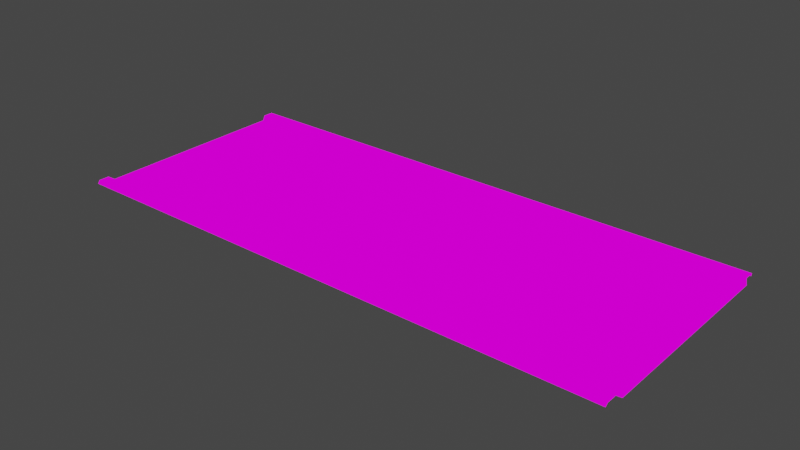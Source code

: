 # Source: Street_0001.blend  (saved by Blender 2.92.15; exported with 4.5.12 LTS)
import bpy
from mathutils import Matrix  # noqa: F401  (used for matrix-valued properties, if any)

bpy.ops.wm.read_factory_settings(use_empty=True)
scene = bpy.context.scene
scene.name = 'Scene'

# ---- collections
col_collection = bpy.data.collections.new('Collection'); scene.collection.children.link(col_collection)

# ---- images (referenced by path relative to the original .blend; pixels are not part of the script)
import os
ASSET_DIR = os.environ.get("B2B_ASSET_DIR", "")  # directory of the original .blend (textures are referenced by path, not embedded)
HERE = os.path.dirname(os.path.abspath(__file__))  # packed textures are extracted next to this script under _unpacked/

def load_image(name, relpath, width, height, colorspace="sRGB"):
    """Load a texture the original file referenced (path relative to the .blend, or extracted next to this script)."""
    p = next((c for c in (os.path.join(HERE, relpath), os.path.join(ASSET_DIR, relpath)) if relpath and os.path.exists(c)), "")
    if p:
        img = bpy.data.images.load(p, check_existing=True)
        img.name = name
    else:  # same state as the original file: an image datablock whose file is absent (Cycles renders it pink)
        img = bpy.data.images.new(name, width, height)
        img.source = "FILE"
        img.filepath = "//" + (relpath or name)
    img.colorspace_settings.name = colorspace
    return img
img_street = load_image('Street', 'StreetFirstSide.png', 1024, 1024, 'sRGB')

# ---- materials (node trees are filled in below, after node groups)
mat_material_001 = bpy.data.materials.new('Material.001')
mat_material_002 = bpy.data.materials.new('Material.002')

# ---- material node trees
mat_material_001.use_nodes = True; mat_material_001.node_tree.nodes.clear()
_N = mat_material_001.node_tree.nodes; _L = mat_material_001.node_tree.links
n0 = _N.new('ShaderNodeOutputMaterial'); n0.name = 'Material Output'; n0.location = (557, 329)
n1 = _N.new('ShaderNodeMixShader'); n1.name = 'Mix Shader'; n1.location = (142, 340)
n2 = _N.new('ShaderNodeTexNoise'); n2.name = 'Noise Texture'; n2.location = (-700, 436)
n2.inputs[2].default_value = 100.0
n3 = _N.new('ShaderNodeMath'); n3.name = 'Math'; n3.location = (337, 243)
n3.operation = 'MULTIPLY'
n3.inputs[1].default_value = 0.2
n3.inputs[2].default_value = 0.0
n4 = _N.new('ShaderNodeTexNoise'); n4.name = 'Noise Texture.001'; n4.location = (21, 133)
n4.inputs[2].default_value = 110.0
n4.inputs[4].default_value = 0.75
n5 = _N.new('ShaderNodeBsdfDiffuse'); n5.name = 'Diffuse BSDF'; n5.location = (-637, 251)
n5.inputs[0].default_value = (0.1417, 0.1417, 0.1417, 1.0)
n6 = _N.new('ShaderNodeMixShader'); n6.name = 'Mix Shader.001'; n6.location = (-377, 311)
n7 = _N.new('ShaderNodeBsdfAnisotropic'); n7.name = 'Glossy BSDF'; n7.location = (-230, 229)
n7.distribution = 'GGX'
n7.inputs[0].default_value = (0.03788, 0.03788, 0.03788, 1.0)
n8 = _N.new('ShaderNodeBsdfAnisotropic'); n8.name = 'Glossy BSDF.001'; n8.location = (-608, 134)
n8.distribution = 'GGX'
n8.inputs[0].default_value = (0.5365, 0.5365, 0.5365, 1.0)
n9 = _N.new('ShaderNodeEmission'); n9.name = 'Emission'; n9.location = (148, 670)
n10 = _N.new('ShaderNodeTexImage'); n10.name = 'Image Texture'; n10.location = (-165, 669)
n10.image = img_street
_L.new(n7.outputs[0], n1.inputs[2])
_L.new(n5.outputs[0], n6.inputs[1])
_L.new(n2.outputs[0], n1.inputs[0])
_L.new(n4.outputs[0], n3.inputs[0])
_L.new(n3.outputs[0], n0.inputs[2])
_L.new(n6.outputs[0], n1.inputs[1])
_L.new(n8.outputs[0], n6.inputs[2])
_L.new(n10.outputs[0], n9.inputs[0])
_L.new(n9.outputs[0], n0.inputs[0])
n0.is_active_output = True
mat_material_002.use_nodes = True; mat_material_002.node_tree.nodes.clear()
_N = mat_material_002.node_tree.nodes; _L = mat_material_002.node_tree.links
n0 = _N.new('ShaderNodeMixShader'); n0.name = 'Mix Shader.001'; n0.location = (-577, 254)
n1 = _N.new('ShaderNodeTexNoise'); n1.name = 'Musgrave Texture'; n1.location = (-1181, 232)
n1.width = 150
n1.normalize = False
n1.inputs[2].default_value = 23.2
n1.inputs[3].default_value = 7.9
n1.inputs[4].default_value = 0.00191
n1.inputs[5].default_value = 3.9
n2 = _N.new('ShaderNodeMixShader'); n2.name = 'Mix Shader.002'; n2.location = (-100, 148)
n3 = _N.new('ShaderNodeBsdfPrincipled'); n3.name = 'Principled BSDF.002'; n3.location = (-219, -29)
n3.distribution = 'GGX'
n3.subsurface_method = 'BURLEY'
n3.inputs[0].default_value = (0.4645, 0.4218, 0.3541, 1.0)
n3.inputs[3].default_value = 1.45
n3.inputs[27].default_value = (0.0, 0.0, 0.0, 1.0)
n3.inputs[28].default_value = 1.0
n4 = _N.new('ShaderNodeTexVoronoi'); n4.name = 'Voronoi Texture'; n4.location = (-676, 107)
n4.distance = 'CHEBYCHEV'
n4.feature = 'F2'
n4.inputs[2].default_value = 40.9
n5 = _N.new('ShaderNodeBsdfPrincipled'); n5.name = 'Principled BSDF.001'; n5.location = (-515, 20)
n5.width = 233
n5.distribution = 'GGX'
n5.subsurface_method = 'BURLEY'
n5.inputs[0].default_value = (0.7959, 0.4701, 0.4083, 1.0)
n5.inputs[3].default_value = 1.45
n5.inputs[27].default_value = (0.0, 0.0, 0.0, 1.0)
n5.inputs[28].default_value = 1.0
n6 = _N.new('ShaderNodeTexNoise'); n6.name = 'Musgrave Texture.001'; n6.location = (144, 71)
n6.width = 150
n6.normalize = False
n6.inputs[3].default_value = 1.0
n6.inputs[4].default_value = 0.25
n7 = _N.new('ShaderNodeTexBrick'); n7.name = 'Brick Texture'; n7.location = (-1019, 654)
n7.offset = 1.0
n7.inputs[1].default_value = (1.0, 1.0, 1.0, 1.0)
n7.inputs[2].default_value = (1.0, 1.0, 1.0, 1.0)
n7.inputs[4].default_value = 4.6
n7.inputs[5].default_value = 0.01
n7.inputs[6].default_value = 0.5
n7.inputs[9].default_value = 1.25
n8 = _N.new('ShaderNodeMath'); n8.name = 'Math'; n8.location = (363, 213)
n8.operation = 'MULTIPLY'
n8.inputs[2].default_value = 0.0
n9 = _N.new('ShaderNodeMath'); n9.name = 'Math.001'; n9.location = (583, 240)
n9.operation = 'MULTIPLY'
n9.inputs[1].default_value = 0.1
n9.inputs[2].default_value = 0.0
n10 = _N.new('ShaderNodeBsdfPrincipled'); n10.name = 'Principled BSDF'; n10.location = (-1012, 163)
n10.distribution = 'GGX'
n10.subsurface_method = 'BURLEY'
n10.inputs[0].default_value = (0.1118, 0.1135, 0.06219, 1.0)
n10.inputs[3].default_value = 1.45
n10.inputs[27].default_value = (0.0, 0.0, 0.0, 1.0)
n10.inputs[28].default_value = 1.0
n11 = _N.new('ShaderNodeTexImage'); n11.name = 'Image Texture'; n11.location = (-369, 709)
n11.image = img_street
n12 = _N.new('ShaderNodeMixShader'); n12.name = 'Mix Shader'; n12.location = (120, 282)
n13 = _N.new('ShaderNodeOutputMaterial'); n13.name = 'Material Output'; n13.location = (803, 338)
n14 = _N.new('ShaderNodeEmission'); n14.name = 'Emission'; n14.location = (20, 653)
_L.new(n10.outputs[0], n0.inputs[1])
_L.new(n5.outputs[0], n2.inputs[1])
_L.new(n7.outputs[0], n12.inputs[0])
_L.new(n0.outputs[0], n12.inputs[1])
_L.new(n1.outputs[0], n0.inputs[0])
_L.new(n5.outputs[0], n0.inputs[2])
_L.new(n2.outputs[0], n12.inputs[2])
_L.new(n7.outputs[0], n8.inputs[0])
_L.new(n3.outputs[0], n2.inputs[2])
_L.new(n4.outputs[0], n2.inputs[0])
_L.new(n6.outputs[0], n8.inputs[1])
_L.new(n8.outputs[0], n9.inputs[0])
_L.new(n9.outputs[0], n13.inputs[2])
_L.new(n11.outputs[0], n14.inputs[0])
_L.new(n14.outputs[0], n13.inputs[0])
n13.is_active_output = True

# ---- world
world_world = bpy.data.worlds.new('World'); scene.world = world_world
world_world.use_nodes = True; world_world.node_tree.nodes.clear()
_N = world_world.node_tree.nodes; _L = world_world.node_tree.links
n0 = _N.new('ShaderNodeOutputWorld'); n0.name = 'World Output'; n0.location = (300, 300)
n1 = _N.new('ShaderNodeBackground'); n1.name = 'Background'; n1.location = (10, 300)
n1.inputs[0].default_value = (0.05088, 0.05088, 0.05088, 1.0)
_L.new(n1.outputs[0], n0.inputs[0])
n0.is_active_output = True
world_world.color = (0.05088, 0.05088, 0.05088)
world_world.use_sun_shadow = False
world_world.sun_shadow_jitter_overblur = 0.0

# ---- meshes
me_plane = bpy.data.meshes.new('Plane')
me_plane.from_pydata([(-10.0, -5.346, 0.0), (10.0, -5.346, 0.0), (-10.0, 0.0, 0.0), (10.0, 0.0, 0.0), (-10.1, -5.603, 0.1811), (9.9, -5.603, 0.1811), (-10.1, -5.603, 0.1811), (9.9, -5.603, 0.1811), (-10.1, -6.17, 0.1811), (9.9, -6.17, 0.1811), (-10.13, -6.235, -0.007695), (9.87, -6.235, -0.007695)], [], [(0, 1, 3, 2), (1, 0, 4, 5), (5, 4, 6, 7), (7, 6, 8, 9), (9, 8, 10, 11)])
me_plane.polygons.foreach_set('material_index', [0, 1, 0, 1, 1])
_uv = me_plane.uv_layers.new(name='UVMap')
_uv.uv.foreach_set('vector', [0.2254, 0.004953, 0.2254, 1.0, 0.0, 1.0, 0.0, 0.004953, 0.2254, 1.0, 0.2254, 0.004953, 0.2332, 0.0, 0.2332, 0.995, 0.2714, 0.0, 0.2714, 0.0, 0.2714, 0.0, 0.2714, 0.0, 0.2614, 0.0, 0.2614, 0.995, 0.2332, 0.995, 0.2332, 0.0, 0.2714, 0.0, 0.2714, 0.995, 0.2614, 0.9966, 0.2614, 0.001524])
me_plane.materials.append(mat_material_001)
me_plane.materials.append(mat_material_002)
me_plane.use_remesh_fix_poles = True
me_plane.use_remesh_preserve_attributes = False
me_plane.use_mirror_vertex_groups = False
me_plane.update()

# ---- objects
ob_plane = bpy.data.objects.new('Plane', me_plane)

# ---- transforms, parenting, visibility, modifiers, constraints
ob_plane.location = (0.0, 0.0, 0.0)
ob_plane.scale = (1.5, 1.0, 1.0)
ob_plane.lineart.crease_threshold = 0.0
_m = ob_plane.modifiers.new('Mirror', 'MIRROR')
_m.use_axis = (False, True, False)
_m.use_clip = True

# ---- collection membership
col_collection.objects.link(ob_plane)

# ---- scene / render settings (as saved in the file)
scene.frame_start = 1; scene.frame_end = 250; scene.frame_set(23)
scene.render.engine = 'CYCLES'
scene.cycles.use_denoising = False
scene.cycles.samples = 128
scene.cycles.sampling_pattern = 'TABULATED_SOBOL'
scene.cycles.use_adaptive_sampling = False
scene.cycles.use_light_tree = False
scene.view_settings.view_transform = 'Filmic'
bpy.context.view_layer.update()

# ---- added for rendering (the .blend has no active camera): camera
cam_auto = bpy.data.cameras.new('AutoCamera')
cam_auto.lens = 50.0
cam_auto.sensor_width = 36.0
cam_auto.clip_end = 1000.0
ob_auto_camera = bpy.data.objects.new('AutoCamera', cam_auto)
scene.collection.objects.link(ob_auto_camera)
ob_auto_camera.location = (30.1289, -36.2719, 24.268)
ob_auto_camera.rotation_euler = (1.09748, -7.21219e-08, 0.694738)
scene.camera = ob_auto_camera
bpy.context.view_layer.update()
